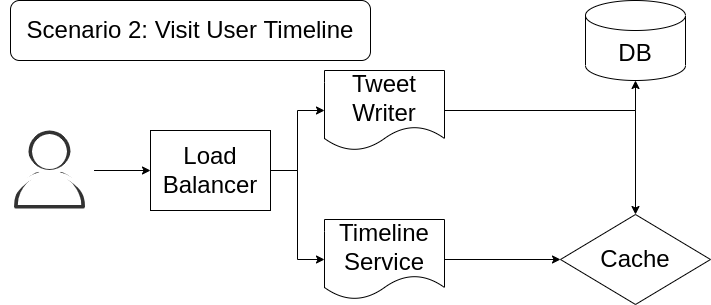

The diagram above was exported from draw.io. Its source (the exported page's mxGraphModel, read from the mxfile embedded in the PNG):
<mxGraphModel dx="1350" dy="744" grid="1" gridSize="10" guides="1" tooltips="1" connect="1" arrows="1" fold="1" page="1" pageScale="1" pageWidth="827" pageHeight="1169" math="0" shadow="0">
  <root>
    <mxCell id="0" />
    <mxCell id="1" parent="0" />
    <mxCell id="Ko248CZVNpID72sKpayq-1" value="" style="sketch=0;outlineConnect=0;fontColor=#232F3E;gradientColor=none;fillColor=#323232;strokeColor=none;dashed=0;verticalLabelPosition=bottom;verticalAlign=top;align=center;html=1;fontSize=12;fontStyle=0;aspect=fixed;pointerEvents=1;shape=mxgraph.aws4.user;" vertex="1" parent="1">
      <mxGeometry x="40" y="160" width="78" height="78" as="geometry" />
    </mxCell>
    <mxCell id="Ko248CZVNpID72sKpayq-6" value="" style="edgeStyle=orthogonalEdgeStyle;rounded=0;orthogonalLoop=1;jettySize=auto;html=1;" edge="1" parent="1" source="Ko248CZVNpID72sKpayq-2" target="Ko248CZVNpID72sKpayq-5">
      <mxGeometry relative="1" as="geometry" />
    </mxCell>
    <mxCell id="Ko248CZVNpID72sKpayq-2" value="" style="sketch=0;outlineConnect=0;fontColor=#232F3E;gradientColor=none;fillColor=#FFFFFF;strokeColor=none;dashed=0;verticalLabelPosition=bottom;verticalAlign=top;align=center;html=1;fontSize=12;fontStyle=0;aspect=fixed;pointerEvents=1;shape=mxgraph.aws4.user;" vertex="1" parent="1">
      <mxGeometry x="30" y="151" width="98" height="98" as="geometry" />
    </mxCell>
    <mxCell id="Ko248CZVNpID72sKpayq-9" style="edgeStyle=orthogonalEdgeStyle;rounded=0;orthogonalLoop=1;jettySize=auto;html=1;entryX=0;entryY=0.5;entryDx=0;entryDy=0;fontSize=24;" edge="1" parent="1" source="Ko248CZVNpID72sKpayq-5" target="Ko248CZVNpID72sKpayq-7">
      <mxGeometry relative="1" as="geometry" />
    </mxCell>
    <mxCell id="Ko248CZVNpID72sKpayq-10" style="edgeStyle=orthogonalEdgeStyle;rounded=0;orthogonalLoop=1;jettySize=auto;html=1;entryX=0;entryY=0.5;entryDx=0;entryDy=0;fontSize=24;" edge="1" parent="1" source="Ko248CZVNpID72sKpayq-5" target="Ko248CZVNpID72sKpayq-8">
      <mxGeometry relative="1" as="geometry" />
    </mxCell>
    <mxCell id="Ko248CZVNpID72sKpayq-5" value="&lt;font style=&quot;font-size: 24px&quot;&gt;Load&lt;br&gt;Balancer&lt;/font&gt;" style="rounded=0;whiteSpace=wrap;html=1;" vertex="1" parent="1">
      <mxGeometry x="180" y="160" width="120" height="80" as="geometry" />
    </mxCell>
    <mxCell id="Ko248CZVNpID72sKpayq-14" style="edgeStyle=orthogonalEdgeStyle;rounded=0;orthogonalLoop=1;jettySize=auto;html=1;entryX=0.5;entryY=0;entryDx=0;entryDy=0;fontSize=24;" edge="1" parent="1" source="Ko248CZVNpID72sKpayq-7" target="Ko248CZVNpID72sKpayq-11">
      <mxGeometry relative="1" as="geometry" />
    </mxCell>
    <mxCell id="Ko248CZVNpID72sKpayq-16" style="edgeStyle=orthogonalEdgeStyle;rounded=0;orthogonalLoop=1;jettySize=auto;html=1;entryX=0.5;entryY=1;entryDx=0;entryDy=0;entryPerimeter=0;fontSize=24;" edge="1" parent="1" source="Ko248CZVNpID72sKpayq-7" target="Ko248CZVNpID72sKpayq-15">
      <mxGeometry relative="1" as="geometry" />
    </mxCell>
    <mxCell id="Ko248CZVNpID72sKpayq-7" value="Tweet&lt;br&gt;Writer" style="shape=document;whiteSpace=wrap;html=1;boundedLbl=1;fontSize=24;" vertex="1" parent="1">
      <mxGeometry x="354" y="100" width="120" height="80" as="geometry" />
    </mxCell>
    <mxCell id="Ko248CZVNpID72sKpayq-12" style="edgeStyle=orthogonalEdgeStyle;rounded=0;orthogonalLoop=1;jettySize=auto;html=1;entryX=0;entryY=0.5;entryDx=0;entryDy=0;fontSize=24;" edge="1" parent="1" source="Ko248CZVNpID72sKpayq-8" target="Ko248CZVNpID72sKpayq-11">
      <mxGeometry relative="1" as="geometry" />
    </mxCell>
    <mxCell id="Ko248CZVNpID72sKpayq-8" value="Timeline&lt;br&gt;Service" style="shape=document;whiteSpace=wrap;html=1;boundedLbl=1;fontSize=24;" vertex="1" parent="1">
      <mxGeometry x="354" y="249" width="120" height="80" as="geometry" />
    </mxCell>
    <mxCell id="Ko248CZVNpID72sKpayq-11" value="Cache" style="rhombus;whiteSpace=wrap;html=1;fontSize=24;" vertex="1" parent="1">
      <mxGeometry x="590" y="244" width="150" height="90" as="geometry" />
    </mxCell>
    <mxCell id="Ko248CZVNpID72sKpayq-15" value="DB" style="shape=cylinder3;whiteSpace=wrap;html=1;boundedLbl=1;backgroundOutline=1;size=15;fontSize=24;" vertex="1" parent="1">
      <mxGeometry x="615" y="30" width="100" height="80" as="geometry" />
    </mxCell>
    <mxCell id="Ko248CZVNpID72sKpayq-17" value="Scenario 2: Visit User Timeline" style="rounded=1;whiteSpace=wrap;html=1;fontSize=24;" vertex="1" parent="1">
      <mxGeometry x="40" y="30" width="360" height="60" as="geometry" />
    </mxCell>
  </root>
</mxGraphModel>